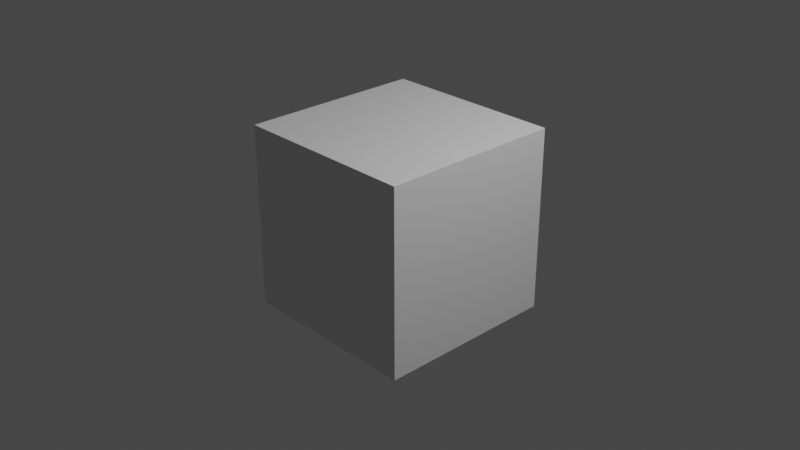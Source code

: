 # Source: demo-airwalk_ITEM1.blend  (saved by Blender 2.92.15; exported with 4.5.12 LTS)
import bpy
from mathutils import Matrix  # noqa: F401  (used for matrix-valued properties, if any)

bpy.ops.wm.read_factory_settings(use_empty=True)
scene = bpy.context.scene
scene.name = 'airwalk_ITEM1'

# ---- collections
col_collection = bpy.data.collections.new('Collection'); scene.collection.children.link(col_collection)
col_demo_main = bpy.data.collections.new('demo_main'); scene.collection.children.link(col_demo_main)

# ---- materials (node trees are filled in below, after node groups)
mat_material = bpy.data.materials.new('Material')
mat_material.alpha_threshold = 0.0
mat_material.use_transparent_shadow = False
mat_material.line_color = (0.0, 0.0, 0.0, 1.0)

# ---- material node trees
mat_material.use_nodes = True; mat_material.node_tree.nodes.clear()
_N = mat_material.node_tree.nodes; _L = mat_material.node_tree.links
n0 = _N.new('ShaderNodeOutputMaterial'); n0.name = 'Material Output'; n0.location = (300, 300)
n1 = _N.new('ShaderNodeBsdfPrincipled'); n1.name = 'Principled BSDF'; n1.location = (10, 300)
n1.distribution = 'GGX'
n1.subsurface_method = 'BURLEY'
n1.inputs[2].default_value = 0.4
n1.inputs[3].default_value = 1.45
n1.inputs[27].default_value = (0.0, 0.0, 0.0, 1.0)
n1.inputs[28].default_value = 1.0
_L.new(n1.outputs[0], n0.inputs[0])
n0.is_active_output = True

# ---- world
world_world = bpy.data.worlds.new('World'); scene.world = world_world
world_world.use_nodes = True; world_world.node_tree.nodes.clear()
_N = world_world.node_tree.nodes; _L = world_world.node_tree.links
n0 = _N.new('ShaderNodeOutputWorld'); n0.name = 'World Output'; n0.location = (300, 300)
n1 = _N.new('ShaderNodeBackground'); n1.name = 'Background'; n1.location = (10, 300)
n1.inputs[0].default_value = (0.05088, 0.05088, 0.05088, 1.0)
_L.new(n1.outputs[0], n0.inputs[0])
n0.is_active_output = True
world_world.color = (0.05088, 0.05088, 0.05088)
world_world.use_sun_shadow = False
world_world.sun_shadow_jitter_overblur = 0.0

# ---- cameras
cam_camera = bpy.data.cameras.new('Camera')
cam_camera.clip_end = 100.0
cam_camera.ortho_scale = 7.314

# ---- lights
light_light = bpy.data.lights.new('Light', 'POINT')
light_light.transmission_factor = 0.0
light_light.energy = 1000.0
light_light.shadow_soft_size = 0.1
light_light.shadow_maximum_resolution = 0.006
light_light.use_absolute_resolution = True

# ---- meshes
me_cube = bpy.data.meshes.new('Cube')
me_cube.from_pydata([(1.0, 1.0, 1.0), (1.0, 1.0, -1.0), (1.0, -1.0, 1.0), (1.0, -1.0, -1.0), (-1.0, 1.0, 1.0), (-1.0, 1.0, -1.0), (-1.0, -1.0, 1.0), (-1.0, -1.0, -1.0)], [], [(0, 4, 6, 2), (3, 2, 6, 7), (7, 6, 4, 5), (5, 1, 3, 7), (1, 0, 2, 3), (5, 4, 0, 1)])
_uv = me_cube.uv_layers.new(name='UVMap')
_uv.uv.foreach_set('vector', [0.625, 0.5, 0.875, 0.5, 0.875, 0.75, 0.625, 0.75, 0.375, 0.75, 0.625, 0.75, 0.625, 1.0, 0.375, 1.0, 0.375, 0.0, 0.625, 0.0, 0.625, 0.25, 0.375, 0.25, 0.125, 0.5, 0.375, 0.5, 0.375, 0.75, 0.125, 0.75, 0.375, 0.5, 0.625, 0.5, 0.625, 0.75, 0.375, 0.75, 0.375, 0.25, 0.625, 0.25, 0.625, 0.5, 0.375, 0.5])
me_cube.materials.append(mat_material)
me_cube.use_remesh_preserve_volume = False
me_cube.use_remesh_preserve_attributes = False
me_cube.use_mirror_vertex_groups = False
me_cube.update()
arm_demo_qc_skeleton = bpy.data.armatures.new('demo.qc_skeleton')  # bones are not reproduced

# ---- objects
ob_demo_qc_skeleton_proxy = bpy.data.objects.new('demo.qc_skeleton_proxy', arm_demo_qc_skeleton)
ob_cube = bpy.data.objects.new('Cube', me_cube)
ob_light = bpy.data.objects.new('Light', light_light)
ob_camera = bpy.data.objects.new('Camera', cam_camera)

# ---- transforms, parenting, visibility, modifiers, constraints
ob_demo_qc_skeleton_proxy.location = (0.0, 0.0, 0.0)
ob_demo_qc_skeleton_proxy.empty_image_offset = (-0.5, -0.5)
ob_demo_qc_skeleton_proxy.lineart.crease_threshold = 0.0
ob_cube.location = (0.0, 0.0, 0.0)
ob_cube.lock_rotations_4d = False
ob_cube.empty_display_type = 'ARROWS'
ob_cube.lineart.crease_threshold = 0.0
ob_light.location = (4.076, 1.005, 5.904)
ob_light.rotation_euler = (0.6503, 0.05522, 1.866)
ob_light.lock_rotations_4d = False
ob_light.empty_display_type = 'ARROWS'
ob_light.color = (0.0, 0.0, 0.0, 0.0)
ob_light.lineart.crease_threshold = 0.0
ob_camera.location = (7.359, -6.926, 4.958)
ob_camera.rotation_euler = (1.109, 0.0, 0.8149)
ob_camera.lock_rotations_4d = False
ob_camera.empty_display_type = 'ARROWS'
ob_camera.color = (0.0, 0.0, 0.0, 0.0)
ob_camera.display_type = 'WIRE'
ob_camera.lineart.crease_threshold = 0.0

# ---- collection membership
scene.collection.objects.link(ob_demo_qc_skeleton_proxy)
col_collection.objects.link(ob_cube)
col_collection.objects.link(ob_light)
col_collection.objects.link(ob_camera)

# ---- scene / render settings (as saved in the file)
scene.camera = ob_camera
scene.frame_start = 0; scene.frame_end = 77; scene.frame_set(0)
scene.render.engine = 'BLENDER_EEVEE_NEXT'
scene.cycles.use_denoising = False
scene.cycles.samples = 128
scene.cycles.sampling_pattern = 'TABULATED_SOBOL'
scene.cycles.use_adaptive_sampling = False
scene.cycles.use_light_tree = False
scene.view_settings.view_transform = 'Filmic'
bpy.context.view_layer.update()
